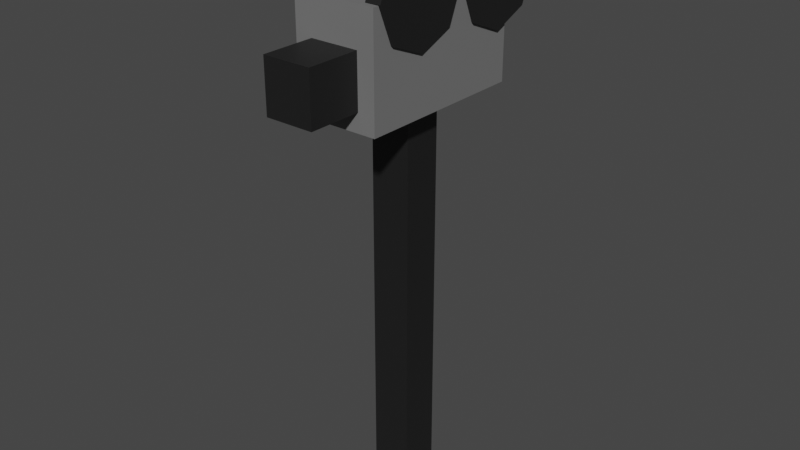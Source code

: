 # Source: camera.blend  (saved by Blender 3.3.6; exported with 4.5.12 LTS)
import bpy
from mathutils import Matrix  # noqa: F401  (used for matrix-valued properties, if any)

bpy.ops.wm.read_factory_settings(use_empty=True)
scene = bpy.context.scene
scene.name = 'Scene'

# ---- collections
col_collection = bpy.data.collections.new('Collection'); scene.collection.children.link(col_collection)

# ---- materials (node trees are filled in below, after node groups)
mat_camera = bpy.data.materials.new('Camera')
mat_camera.use_transparent_shadow = False
mat_steel = bpy.data.materials.new('Steel')
mat_steel.use_transparent_shadow = False
mat_camera_001 = bpy.data.materials.new('Camera.001')
mat_camera_001.use_transparent_shadow = False

# ---- material node trees
mat_camera.use_nodes = True; mat_camera.node_tree.nodes.clear()
_N = mat_camera.node_tree.nodes; _L = mat_camera.node_tree.links
n0 = _N.new('ShaderNodeBsdfPrincipled'); n0.name = 'Principled BSDF'; n0.location = (10, 300)
n0.distribution = 'GGX'
n0.subsurface_method = 'RANDOM_WALK_SKIN'
n0.inputs[0].default_value = (0.1734, 0.1734, 0.1734, 1.0)
n0.inputs[3].default_value = 1.45
n0.inputs[27].default_value = (0.0, 0.0, 0.0, 1.0)
n0.inputs[28].default_value = 1.0
n1 = _N.new('ShaderNodeOutputMaterial'); n1.name = 'Material Output'; n1.location = (300, 300)
_L.new(n0.outputs[0], n1.inputs[0])
n1.is_active_output = True
mat_steel.use_nodes = True; mat_steel.node_tree.nodes.clear()
_N = mat_steel.node_tree.nodes; _L = mat_steel.node_tree.links
n0 = _N.new('ShaderNodeBsdfPrincipled'); n0.name = 'Principled BSDF'; n0.location = (10, 300)
n0.distribution = 'GGX'
n0.subsurface_method = 'RANDOM_WALK_SKIN'
n0.inputs[0].default_value = (0.01222, 0.01222, 0.01222, 1.0)
n0.inputs[3].default_value = 1.45
n0.inputs[27].default_value = (0.0, 0.0, 0.0, 1.0)
n0.inputs[28].default_value = 1.0
n1 = _N.new('ShaderNodeOutputMaterial'); n1.name = 'Material Output'; n1.location = (300, 300)
_L.new(n0.outputs[0], n1.inputs[0])
n1.is_active_output = True
mat_camera_001.use_nodes = True; mat_camera_001.node_tree.nodes.clear()
_N = mat_camera_001.node_tree.nodes; _L = mat_camera_001.node_tree.links
n0 = _N.new('ShaderNodeBsdfPrincipled'); n0.name = 'Principled BSDF'; n0.location = (10, 300)
n0.distribution = 'GGX'
n0.subsurface_method = 'RANDOM_WALK_SKIN'
n0.inputs[3].default_value = 1.45
n0.inputs[27].default_value = (0.0, 0.0, 0.0, 1.0)
n0.inputs[28].default_value = 1.0
n1 = _N.new('ShaderNodeOutputMaterial'); n1.name = 'Material Output'; n1.location = (300, 300)
_L.new(n0.outputs[0], n1.inputs[0])
n1.is_active_output = True

# ---- world
world_world = bpy.data.worlds.new('World'); scene.world = world_world
world_world.use_nodes = True; world_world.node_tree.nodes.clear()
_N = world_world.node_tree.nodes; _L = world_world.node_tree.links
n0 = _N.new('ShaderNodeOutputWorld'); n0.name = 'World Output'; n0.location = (300, 300)
n1 = _N.new('ShaderNodeBackground'); n1.name = 'Background'; n1.location = (10, 300)
n1.inputs[0].default_value = (0.05088, 0.05088, 0.05088, 1.0)
_L.new(n1.outputs[0], n0.inputs[0])
n0.is_active_output = True
world_world.color = (0.05088, 0.05088, 0.05088)
world_world.use_sun_shadow = False
world_world.sun_shadow_jitter_overblur = 0.0

# ---- meshes
me_cube_001 = bpy.data.meshes.new('Cube.001')
me_cube_001.from_pydata([(-0.05345, -0.06968, -0.09476), (-0.05345, -0.06968, 0.09459), (-0.05345, 0.1197, -0.09476), (-0.05345, 0.1197, 0.09459), (0.1359, -0.06968, -0.09476), (0.1359, -0.06968, 0.09459), (0.1359, 0.1197, -0.09476), (0.1359, 0.1197, 0.09459), (-0.05345, -0.06968, 1.797), (-0.05345, 0.1197, 1.797), (0.1359, 0.1197, 1.797), (0.1359, -0.06968, 1.797), (-0.1544, -0.3884, 1.797), (-0.1544, 0.4384, 1.797), (0.2369, 0.4384, 1.797), (0.2369, -0.3884, 1.797), (-0.1544, -0.3884, 2.214), (-0.1544, 0.4384, 2.214), (0.2369, 0.4384, 2.214), (0.2369, -0.3884, 2.214), (-0.1544, -0.3884, 2.301), (-0.1544, 0.4384, 2.301), (0.2369, 0.4384, 2.301), (0.2369, -0.3884, 2.301), (0.1558, -0.3884, 1.883), (-0.07336, -0.3884, 1.883), (0.1558, -0.3884, 2.127), (-0.07336, -0.3884, 2.127), (0.1558, -0.6403, 1.883), (-0.07336, -0.6403, 1.883), (0.1558, -0.6403, 2.127), (-0.07336, -0.6403, 2.127)], [], [(0, 1, 3, 2), (2, 3, 7, 6), (6, 7, 5, 4), (4, 5, 1, 0), (2, 6, 4, 0), (7, 3, 9, 10), (11, 10, 14, 15), (5, 7, 10, 11), (3, 1, 8, 9), (1, 5, 11, 8), (12, 15, 24, 25), (9, 8, 12, 13), (8, 11, 15, 12), (10, 9, 13, 14), (18, 17, 21, 22), (14, 13, 17, 18), (15, 14, 18, 19), (13, 12, 16, 17), (22, 21, 20, 23), (19, 18, 22, 23), (17, 16, 20, 21), (16, 19, 23, 20), (27, 25, 29, 31), (15, 19, 26, 24), (16, 12, 25, 27), (19, 16, 27, 26), (29, 28, 30, 31), (26, 27, 31, 30), (24, 26, 30, 28), (25, 24, 28, 29)])
me_cube_001.polygons.foreach_set('material_index', [1, 1, 1, 1, 1, 1, 0, 1, 1, 1, 0, 0, 0, 0, 0, 0, 0, 0, 0, 0, 0, 0, 1, 0, 0, 0, 1, 1, 1, 1])
_uv = me_cube_001.uv_layers.new(name='UVMap')
_uv.uv.foreach_set('vector', [0.375, 0.0, 0.625, 0.0, 0.625, 0.25, 0.375, 0.25, 0.375, 0.25, 0.625, 0.25, 0.625, 0.5, 0.375, 0.5, 0.375, 0.5, 0.625, 0.5, 0.625, 0.75, 0.375, 0.75, 0.375, 0.75, 0.625, 0.75, 0.625, 1.0, 0.375, 1.0, 0.125, 0.5, 0.375, 0.5, 0.375, 0.75, 0.125, 0.75, 0.625, 0.5, 0.625, 0.25, 0.625, 0.25, 0.625, 0.5, 0.625, 0.75, 0.625, 0.5, 0.625, 0.5, 0.625, 0.75, 0.625, 0.75, 0.625, 0.5, 0.625, 0.5, 0.625, 0.75, 0.625, 0.25, 0.625, 0.0, 0.625, 0.0, 0.625, 0.25, 0.625, 1.0, 0.625, 0.75, 0.625, 0.75, 0.625, 1.0, 0.625, 1.0, 0.625, 0.75, 0.625, 0.75, 0.625, 1.0, 0.625, 0.25, 0.625, 0.0, 0.625, 0.0, 0.625, 0.25, 0.625, 1.0, 0.625, 0.75, 0.625, 0.75, 0.625, 1.0, 0.625, 0.5, 0.625, 0.25, 0.625, 0.25, 0.625, 0.5, 0.625, 0.5, 0.625, 0.25, 0.625, 0.25, 0.625, 0.5, 0.625, 0.5, 0.625, 0.25, 0.625, 0.25, 0.625, 0.5, 0.625, 0.75, 0.625, 0.5, 0.625, 0.5, 0.625, 0.75, 0.625, 0.25, 0.625, 0.0, 0.625, 0.0, 0.625, 0.25, 0.625, 0.5, 0.875, 0.5, 0.875, 0.75, 0.625, 0.75, 0.625, 0.75, 0.625, 0.5, 0.625, 0.5, 0.625, 0.75, 0.625, 0.25, 0.625, 0.0, 0.625, 0.0, 0.625, 0.25, 0.625, 1.0, 0.625, 0.75, 0.625, 0.75, 0.625, 1.0, 0.625, 0.0, 0.625, 0.0, 0.625, 0.0, 0.625, 0.0, 0.625, 0.75, 0.625, 0.75, 0.625, 0.75, 0.625, 0.75, 0.625, 0.0, 0.625, 0.0, 0.625, 0.0, 0.625, 0.0, 0.625, 0.75, 0.625, 1.0, 0.625, 1.0, 0.625, 0.75, 0.625, 1.0, 0.625, 0.75, 0.625, 0.75, 0.625, 1.0, 0.625, 0.75, 0.625, 1.0, 0.625, 1.0, 0.625, 0.75, 0.625, 0.75, 0.625, 0.75, 0.625, 0.75, 0.625, 0.75, 0.625, 1.0, 0.625, 0.75, 0.625, 0.75, 0.625, 1.0])
me_cube_001.materials.append(mat_camera)
me_cube_001.materials.append(mat_steel)
me_cube_001.update()
me_cylinder = bpy.data.meshes.new('Cylinder')
me_cylinder.from_pydata([(0.2474, 0.1202, 2.304), (0.1749, 0.1202, 2.304), (0.2474, 0.04965, 2.474), (0.1749, 0.04965, 2.474), (0.2474, -0.1207, 2.545), (0.1749, -0.1207, 2.545), (0.2474, -0.291, 2.474), (0.1749, -0.291, 2.474), (0.2474, -0.3616, 2.304), (0.1749, -0.3616, 2.304), (0.2474, -0.291, 2.133), (0.1749, -0.291, 2.133), (0.2474, -0.1207, 2.063), (0.1749, -0.1207, 2.063), (0.2474, 0.04965, 2.133), (0.1749, 0.04965, 2.133)], [], [(0, 1, 3, 2), (2, 3, 5, 4), (4, 5, 7, 6), (6, 7, 9, 8), (8, 9, 11, 10), (10, 11, 13, 12), (3, 1, 15, 13, 11, 9, 7, 5), (12, 13, 15, 14), (14, 15, 1, 0), (0, 2, 4, 6, 8, 10, 12, 14)])
_uv = me_cylinder.uv_layers.new(name='UVMap')
_uv.uv.foreach_set('vector', [1.0, 0.5, 1.0, 1.0, 0.875, 1.0, 0.875, 0.5, 0.875, 0.5, 0.875, 1.0, 0.75, 1.0, 0.75, 0.5, 0.75, 0.5, 0.75, 1.0, 0.625, 1.0, 0.625, 0.5, 0.625, 0.5, 0.625, 1.0, 0.5, 1.0, 0.5, 0.5, 0.5, 0.5, 0.5, 1.0, 0.375, 1.0, 0.375, 0.5, 0.375, 0.5, 0.375, 1.0, 0.25, 1.0, 0.25, 0.5, 0.4197, 0.4197, 0.25, 0.49, 0.08029, 0.4197, 0.01, 0.25, 0.08029, 0.08029, 0.25, 0.01, 0.4197, 0.08029, 0.49, 0.25, 0.25, 0.5, 0.25, 1.0, 0.125, 1.0, 0.125, 0.5, 0.125, 0.5, 0.125, 1.0, 0.0, 1.0, 0.0, 0.5, 0.75, 0.49, 0.9197, 0.4197, 0.99, 0.25, 0.9197, 0.08029, 0.75, 0.01, 0.5803, 0.08029, 0.51, 0.25, 0.5803, 0.4197])
me_cylinder.materials.append(mat_steel)
me_cylinder.materials.append(mat_camera_001)
me_cylinder.update()
me_cylinder_001 = bpy.data.meshes.new('Cylinder.001')
me_cylinder_001.from_pydata([(0.2474, 0.6176, 2.277), (0.1749, 0.6176, 2.277), (0.2474, 0.5471, 2.447), (0.1749, 0.5471, 2.447), (0.2474, 0.3767, 2.518), (0.1749, 0.3767, 2.518), (0.2474, 0.2064, 2.447), (0.1749, 0.2064, 2.447), (0.2474, 0.1358, 2.277), (0.1749, 0.1358, 2.277), (0.2474, 0.2064, 2.107), (0.1749, 0.2064, 2.107), (0.2474, 0.3767, 2.036), (0.1749, 0.3767, 2.036), (0.2474, 0.5471, 2.107), (0.1749, 0.5471, 2.107)], [], [(0, 1, 3, 2), (2, 3, 5, 4), (4, 5, 7, 6), (6, 7, 9, 8), (8, 9, 11, 10), (10, 11, 13, 12), (3, 1, 15, 13, 11, 9, 7, 5), (12, 13, 15, 14), (14, 15, 1, 0), (0, 2, 4, 6, 8, 10, 12, 14)])
_uv = me_cylinder_001.uv_layers.new(name='UVMap')
_uv.uv.foreach_set('vector', [1.0, 0.5, 1.0, 1.0, 0.875, 1.0, 0.875, 0.5, 0.875, 0.5, 0.875, 1.0, 0.75, 1.0, 0.75, 0.5, 0.75, 0.5, 0.75, 1.0, 0.625, 1.0, 0.625, 0.5, 0.625, 0.5, 0.625, 1.0, 0.5, 1.0, 0.5, 0.5, 0.5, 0.5, 0.5, 1.0, 0.375, 1.0, 0.375, 0.5, 0.375, 0.5, 0.375, 1.0, 0.25, 1.0, 0.25, 0.5, 0.4197, 0.4197, 0.25, 0.49, 0.08029, 0.4197, 0.01, 0.25, 0.08029, 0.08029, 0.25, 0.01, 0.4197, 0.08029, 0.49, 0.25, 0.25, 0.5, 0.25, 1.0, 0.125, 1.0, 0.125, 0.5, 0.125, 0.5, 0.125, 1.0, 0.0, 1.0, 0.0, 0.5, 0.75, 0.49, 0.9197, 0.4197, 0.99, 0.25, 0.9197, 0.08029, 0.75, 0.01, 0.5803, 0.08029, 0.51, 0.25, 0.5803, 0.4197])
me_cylinder_001.materials.append(mat_steel)
me_cylinder_001.update()

# ---- objects
ob_camera = bpy.data.objects.new('Camera', me_cube_001)
ob_film_001 = bpy.data.objects.new('film.001', me_cylinder)
ob_film = bpy.data.objects.new('film', me_cylinder_001)

# ---- transforms, parenting, visibility, modifiers, constraints
ob_camera.location = (0.0, 0.0, 0.0)
ob_film_001.location = (0.0, 0.0, 0.0)
ob_film.location = (0.0, 0.0, 0.0)

# ---- collection membership
col_collection.objects.link(ob_camera)
col_collection.objects.link(ob_film_001)
col_collection.objects.link(ob_film)

# ---- scene / render settings (as saved in the file)
scene.frame_start = 1; scene.frame_end = 250; scene.frame_set(1)
scene.render.engine = 'BLENDER_EEVEE_NEXT'
scene.cycles.sampling_pattern = 'TABULATED_SOBOL'
scene.cycles.use_light_tree = False
scene.view_settings.view_transform = 'Filmic'
bpy.context.view_layer.update()

# ---- added for rendering (the .blend has no active camera and no usable light): camera, sun
cam_auto = bpy.data.cameras.new('AutoCamera')
cam_auto.lens = 50.0
cam_auto.sensor_width = 36.0
cam_auto.clip_end = 1000.0
ob_auto_camera = bpy.data.objects.new('AutoCamera', cam_auto)
scene.collection.objects.link(ob_auto_camera)
ob_auto_camera.location = (2.77714, -3.28811, 3.40944)
ob_auto_camera.rotation_euler = (1.09748, -7.21219e-08, 0.694738)
scene.camera = ob_auto_camera
light_auto_sun = bpy.data.lights.new('AutoSun', 'SUN')
light_auto_sun.energy = 3.0
light_auto_sun.angle = 0.0523599
ob_auto_sun = bpy.data.objects.new('AutoSun', light_auto_sun)
scene.collection.objects.link(ob_auto_sun)
ob_auto_sun.rotation_euler = (0.872665, 0.174533, 0.523599)
bpy.context.view_layer.update()
